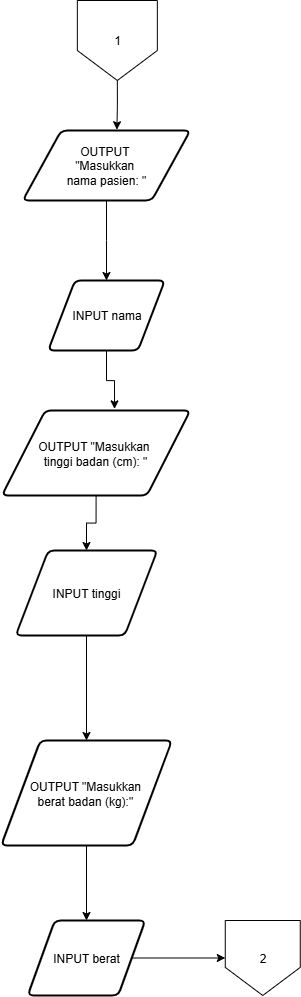

The diagram above was exported from draw.io. Its source (the exported page's mxGraphModel, read from the mxfile embedded in the PNG):
<mxGraphModel dx="2316" dy="2509" grid="1" gridSize="10" guides="1" tooltips="1" connect="1" arrows="1" fold="1" page="1" pageScale="1" pageWidth="850" pageHeight="1100" math="0" shadow="0">
  <root>
    <mxCell id="0" />
    <mxCell id="1" parent="0" />
    <mxCell id="2" value="&lt;div&gt;&lt;span style=&quot;background-color: transparent; color: light-dark(rgb(0, 0, 0), rgb(255, 255, 255));&quot;&gt;OUTPUT&amp;nbsp;&lt;/span&gt;&lt;/div&gt;&lt;div&gt;&lt;span style=&quot;background-color: transparent; color: light-dark(rgb(0, 0, 0), rgb(255, 255, 255));&quot;&gt;&quot;Masukkan&amp;nbsp;&lt;/span&gt;&lt;/div&gt;&lt;div&gt;nama pasien: &quot;&lt;/div&gt;" style="shape=parallelogram;html=1;strokeWidth=2;perimeter=parallelogramPerimeter;whiteSpace=wrap;rounded=1;arcSize=12;size=0.23;" vertex="1" parent="1">
      <mxGeometry x="626.25" y="120" width="167.5" height="70" as="geometry" />
    </mxCell>
    <mxCell id="3" value="INPUT nama" style="shape=parallelogram;html=1;strokeWidth=2;perimeter=parallelogramPerimeter;whiteSpace=wrap;rounded=1;arcSize=12;size=0.23;" vertex="1" parent="1">
      <mxGeometry x="651.6666666666667" y="270" width="116.66666666666667" height="70" as="geometry" />
    </mxCell>
    <mxCell id="4" value="" style="edgeStyle=orthogonalEdgeStyle;rounded=0;orthogonalLoop=1;jettySize=auto;html=1;" edge="1" source="2" target="3" parent="1">
      <mxGeometry relative="1" as="geometry" />
    </mxCell>
    <mxCell id="5" value="1" style="shape=offPageConnector;whiteSpace=wrap;html=1;" vertex="1" parent="1">
      <mxGeometry x="680.84" y="-10" width="80" height="80" as="geometry" />
    </mxCell>
    <mxCell id="6" style="edgeStyle=orthogonalEdgeStyle;rounded=0;orthogonalLoop=1;jettySize=auto;html=1;exitX=0.5;exitY=1;exitDx=0;exitDy=0;entryX=0.5;entryY=0;entryDx=0;entryDy=0;" edge="1" source="7" target="8" parent="1">
      <mxGeometry relative="1" as="geometry" />
    </mxCell>
    <mxCell id="7" value="OUTPUT &quot;Masukkan&amp;nbsp;&lt;div&gt;tinggi badan (cm): &quot;&lt;/div&gt;" style="shape=parallelogram;html=1;strokeWidth=2;perimeter=parallelogramPerimeter;whiteSpace=wrap;rounded=1;arcSize=12;size=0.23;" vertex="1" parent="1">
      <mxGeometry x="605.42" y="400" width="188.33" height="85" as="geometry" />
    </mxCell>
    <mxCell id="8" value="INPUT tinggi" style="shape=parallelogram;html=1;strokeWidth=2;perimeter=parallelogramPerimeter;whiteSpace=wrap;rounded=1;arcSize=12;size=0.23;" vertex="1" parent="1">
      <mxGeometry x="619.1716666666665" y="540" width="141.66666666666669" height="85" as="geometry" />
    </mxCell>
    <mxCell id="9" style="edgeStyle=orthogonalEdgeStyle;rounded=0;orthogonalLoop=1;jettySize=auto;html=1;exitX=0.5;exitY=1;exitDx=0;exitDy=0;entryX=0.562;entryY=-0.011;entryDx=0;entryDy=0;entryPerimeter=0;" edge="1" source="5" target="2" parent="1">
      <mxGeometry relative="1" as="geometry" />
    </mxCell>
    <mxCell id="10" style="edgeStyle=orthogonalEdgeStyle;rounded=0;orthogonalLoop=1;jettySize=auto;html=1;exitX=0.5;exitY=1;exitDx=0;exitDy=0;entryX=0.598;entryY=-0.019;entryDx=0;entryDy=0;entryPerimeter=0;" edge="1" source="3" target="7" parent="1">
      <mxGeometry relative="1" as="geometry" />
    </mxCell>
    <mxCell id="11" value="OUTPUT &quot;Masukkan&amp;nbsp;&lt;div&gt;berat badan (kg):&quot;&amp;nbsp;&lt;/div&gt;" style="shape=parallelogram;html=1;strokeWidth=2;perimeter=parallelogramPerimeter;whiteSpace=wrap;rounded=1;arcSize=12;size=0.23;" vertex="1" parent="1">
      <mxGeometry x="604.5899999999999" y="730" width="170.83" height="105" as="geometry" />
    </mxCell>
    <mxCell id="12" value="" style="edgeStyle=orthogonalEdgeStyle;rounded=0;orthogonalLoop=1;jettySize=auto;html=1;" edge="1" source="8" target="11" parent="1">
      <mxGeometry relative="1" as="geometry" />
    </mxCell>
    <mxCell id="13" value="INPUT berat" style="shape=parallelogram;html=1;strokeWidth=2;perimeter=parallelogramPerimeter;whiteSpace=wrap;rounded=1;arcSize=12;size=0.23;" vertex="1" parent="1">
      <mxGeometry x="631.26" y="910" width="117.5" height="75" as="geometry" />
    </mxCell>
    <mxCell id="14" value="" style="edgeStyle=orthogonalEdgeStyle;rounded=0;orthogonalLoop=1;jettySize=auto;html=1;" edge="1" source="11" target="13" parent="1">
      <mxGeometry relative="1" as="geometry" />
    </mxCell>
    <mxCell id="15" value="2" style="shape=offPageConnector;whiteSpace=wrap;html=1;" vertex="1" parent="1">
      <mxGeometry x="828.76" y="910" width="75" height="75" as="geometry" />
    </mxCell>
    <mxCell id="16" value="" style="edgeStyle=orthogonalEdgeStyle;rounded=0;orthogonalLoop=1;jettySize=auto;html=1;" edge="1" source="13" target="15" parent="1">
      <mxGeometry relative="1" as="geometry" />
    </mxCell>
  </root>
</mxGraphModel>